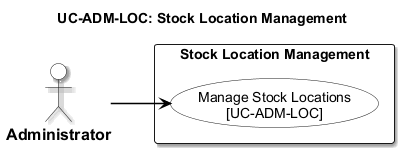

The diagram above was rendered by PlantUML. Its source (embedded in the PNG):
@startuml usecase-stock-location-management
left to right direction

<style>
  root {
    fontName "Arial"
    fontSize 14
    shadowing false
  }
  actor {
    backgroundColor #FFFFFF
    borderColor #000000
    borderThickness 1.5
    fontColor #000000
    fontStyle bold
    fontSize 16
  }
  usecase {
    backgroundColor #FFFFFF
    borderColor #000000
    borderThickness 1.5
    fontColor #000000
  }
  rectangle {
    backgroundColor #FFFFFF
    borderColor #000000
    borderThickness 1.5
    fontStyle bold
  }
  arrow {
    lineColor #000000
    lineThickness 1.5
    fontSize 12
  }
</style>
title UC-ADM-LOC: Stock Location Management

actor "Administrator" as Admin

rectangle "Stock Location Management" {
  usecase "Manage Stock Locations\n[UC-ADM-LOC]" as UC_MAIN
}

Admin --> UC_MAIN

@enduml